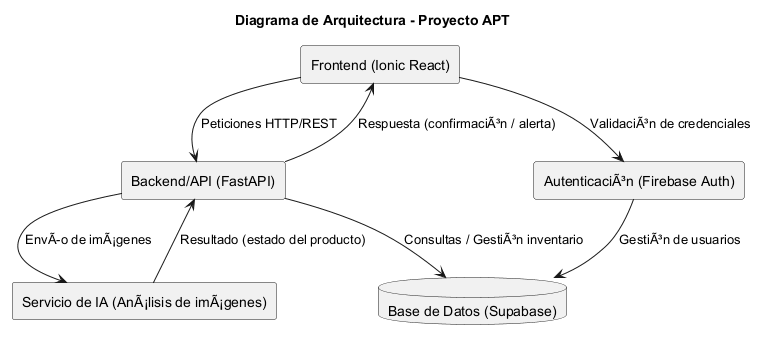

The diagram above was rendered by PlantUML. Its source (embedded in the PNG):
@startuml Diagrama_de_arquitectura
title Diagrama de Arquitectura - Proyecto APT

rectangle "Frontend (Ionic React)" as FE
rectangle "Backend/API (FastAPI)" as BE
database "Base de Datos (Supabase)" as DB
rectangle "Servicio de IA (AnÃ¡lisis de imÃ¡genes)" as IA
rectangle "AutenticaciÃ³n (Firebase Auth)" as AUTH

FE --> BE : Peticiones HTTP/REST
BE --> DB : Consultas / GestiÃ³n inventario
BE --> IA : EnvÃo de imÃ¡genes
IA --> BE : Resultado (estado del producto)
FE --> AUTH : ValidaciÃ³n de credenciales
AUTH --> DB : GestiÃ³n de usuarios
BE --> FE : Respuesta (confirmaciÃ³n / alerta)

@enduml